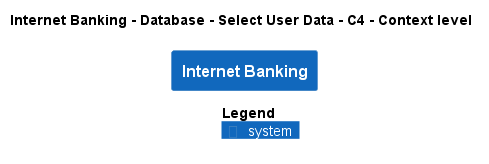

The diagram above was rendered by PlantUML. Its source (embedded in the PNG):
@startuml
!pragma layout smetana
!include ..\..\..\..\..\..\.c4s\C4_Context.puml

AddElementTag("state:new", $bgColor=green, $fontColor=#ffffff, $borderColor=green, $shadowing="False")
AddElementTag("state:changed", $bgColor=orange, $fontColor=#ffffff, $borderColor=orange, $shadowing="False")
AddElementTag("state:removed", $bgColor=red, $fontColor=#ffffff, $borderColor=red, $shadowing="False")

AddRelTag("state:new", $textColor=green, $lineColor=green)
AddRelTag("state:changed", $textColor=orange, $lineColor=orange)
AddRelTag("state:removed", $textColor=red, $lineColor=red)

SHOW_PERSON_PORTRAIT()
LAYOUT_TOP_DOWN()

skinparam linetype polyline

title Internet Banking - Database - Select User Data - C4 - Context level

System(BigBankPlc.SoftwareSystems.InternetBanking, "Internet Banking", "")



SHOW_LEGEND()
@enduml